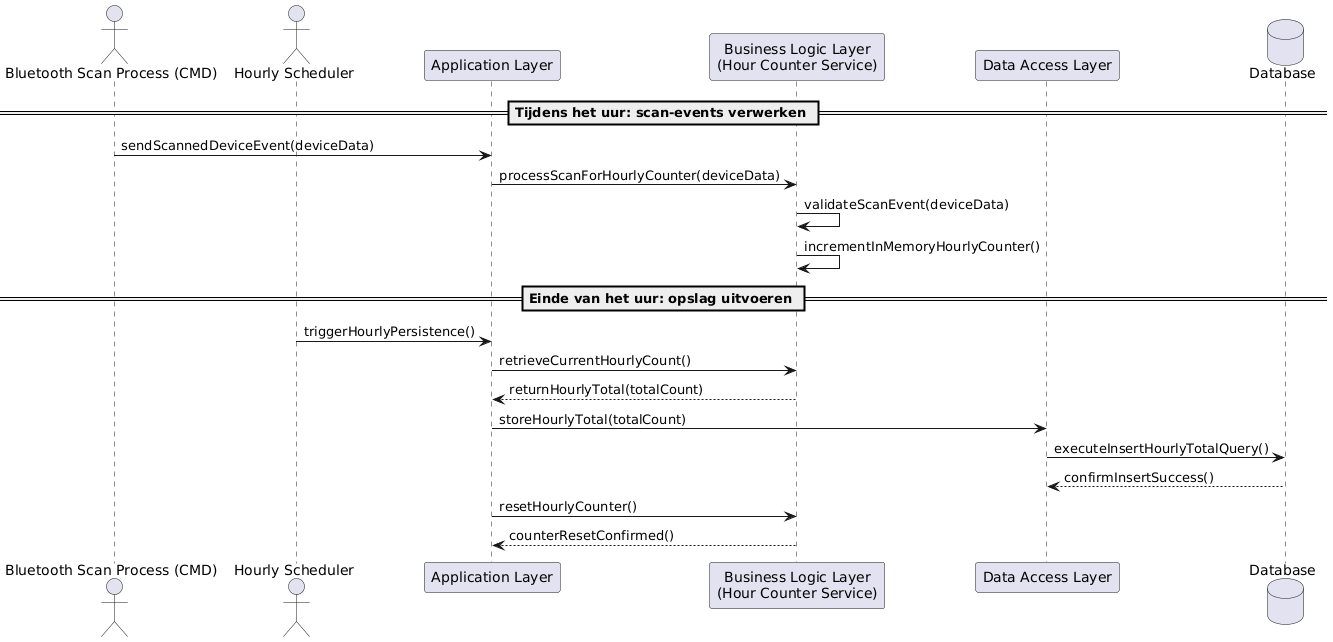

The diagram above was rendered by PlantUML. Its source (embedded in the PNG):
@startuml
actor "Bluetooth Scan Process (CMD)" as SCAN
actor "Hourly Scheduler" as SCHED

participant "Application Layer" as AL
participant "Business Logic Layer\n(Hour Counter Service)" as BL
participant "Data Access Layer" as DAL
database "Database" as DB

== Tijdens het uur: scan-events verwerken ==

SCAN -> AL : sendScannedDeviceEvent(deviceData)

AL -> BL : processScanForHourlyCounter(deviceData)

BL -> BL : validateScanEvent(deviceData)
BL -> BL : incrementInMemoryHourlyCounter()

== Einde van het uur: opslag uitvoeren ==

SCHED -> AL : triggerHourlyPersistence()

AL -> BL : retrieveCurrentHourlyCount()

BL --> AL : returnHourlyTotal(totalCount)

AL -> DAL : storeHourlyTotal(totalCount)
DAL -> DB : executeInsertHourlyTotalQuery()
DB --> DAL : confirmInsertSuccess()

AL -> BL : resetHourlyCounter()
BL --> AL : counterResetConfirmed()
@enduml